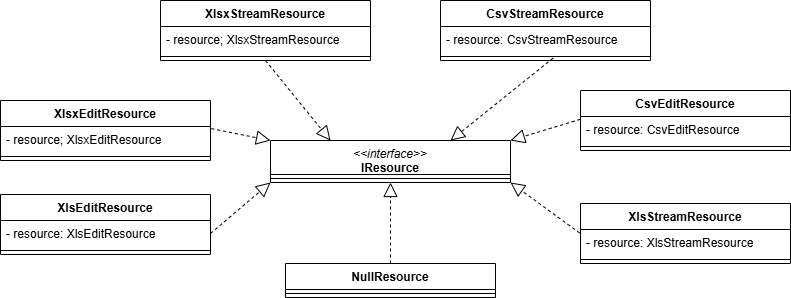

The diagram above was exported from draw.io. Its source (the exported page's mxGraphModel, read from the mxfile embedded in the PNG):
<mxGraphModel dx="911" dy="544" grid="1" gridSize="10" guides="1" tooltips="1" connect="1" arrows="1" fold="1" page="1" pageScale="1" pageWidth="827" pageHeight="1169" math="0" shadow="0">
  <root>
    <mxCell id="0" />
    <mxCell id="1" parent="0" />
    <mxCell id="6Y0QYobH5kHMesCVtjXl-30" parent="1" style="swimlane;fontStyle=1;align=center;verticalAlign=top;childLayout=stackLayout;horizontal=1;startSize=34;horizontalStack=0;resizeParent=1;resizeParentMax=0;resizeLast=0;collapsible=1;marginBottom=0;whiteSpace=wrap;html=1;" value="&lt;span style=&quot;font-weight: normal;&quot;&gt;&lt;i&gt;&amp;lt;&amp;lt;interface&amp;gt;&amp;gt;&lt;/i&gt;&lt;/span&gt;&lt;div&gt;IResource&lt;/div&gt;" vertex="1">
      <mxGeometry height="42" width="240" x="640" y="470" as="geometry" />
    </mxCell>
    <mxCell id="6Y0QYobH5kHMesCVtjXl-31" parent="6Y0QYobH5kHMesCVtjXl-30" style="line;strokeWidth=1;fillColor=none;align=left;verticalAlign=middle;spacingTop=-1;spacingLeft=3;spacingRight=3;rotatable=0;labelPosition=right;points=[];portConstraint=eastwest;strokeColor=inherit;" value="" vertex="1">
      <mxGeometry height="8" width="240" y="34" as="geometry" />
    </mxCell>
    <mxCell id="6Y0QYobH5kHMesCVtjXl-45" parent="1" style="swimlane;fontStyle=1;align=center;verticalAlign=top;childLayout=stackLayout;horizontal=1;startSize=26;horizontalStack=0;resizeParent=1;resizeParentMax=0;resizeLast=0;collapsible=1;marginBottom=0;whiteSpace=wrap;html=1;" value="XlsxStreamResource" vertex="1">
      <mxGeometry height="60" width="210" x="530" y="330" as="geometry" />
    </mxCell>
    <mxCell id="6Y0QYobH5kHMesCVtjXl-46" parent="6Y0QYobH5kHMesCVtjXl-45" style="text;strokeColor=none;fillColor=none;align=left;verticalAlign=top;spacingLeft=4;spacingRight=4;overflow=hidden;rotatable=0;points=[[0,0.5],[1,0.5]];portConstraint=eastwest;whiteSpace=wrap;html=1;" value="- resource; XlsxStreamResource" vertex="1">
      <mxGeometry height="26" width="210" y="26" as="geometry" />
    </mxCell>
    <mxCell id="6Y0QYobH5kHMesCVtjXl-47" parent="6Y0QYobH5kHMesCVtjXl-45" style="line;strokeWidth=1;fillColor=none;align=left;verticalAlign=middle;spacingTop=-1;spacingLeft=3;spacingRight=3;rotatable=0;labelPosition=right;points=[];portConstraint=eastwest;strokeColor=inherit;" value="" vertex="1">
      <mxGeometry height="8" width="210" y="52" as="geometry" />
    </mxCell>
    <mxCell id="6Y0QYobH5kHMesCVtjXl-48" parent="1" style="swimlane;fontStyle=1;align=center;verticalAlign=top;childLayout=stackLayout;horizontal=1;startSize=26;horizontalStack=0;resizeParent=1;resizeParentMax=0;resizeLast=0;collapsible=1;marginBottom=0;whiteSpace=wrap;html=1;" value="XlsxEditResource" vertex="1">
      <mxGeometry height="60" width="210" x="370" y="430" as="geometry" />
    </mxCell>
    <mxCell id="6Y0QYobH5kHMesCVtjXl-49" parent="6Y0QYobH5kHMesCVtjXl-48" style="text;strokeColor=none;fillColor=none;align=left;verticalAlign=top;spacingLeft=4;spacingRight=4;overflow=hidden;rotatable=0;points=[[0,0.5],[1,0.5]];portConstraint=eastwest;whiteSpace=wrap;html=1;" value="- resource; XlsxEditResource" vertex="1">
      <mxGeometry height="26" width="210" y="26" as="geometry" />
    </mxCell>
    <mxCell id="6Y0QYobH5kHMesCVtjXl-50" parent="6Y0QYobH5kHMesCVtjXl-48" style="line;strokeWidth=1;fillColor=none;align=left;verticalAlign=middle;spacingTop=-1;spacingLeft=3;spacingRight=3;rotatable=0;labelPosition=right;points=[];portConstraint=eastwest;strokeColor=inherit;" value="" vertex="1">
      <mxGeometry height="8" width="210" y="52" as="geometry" />
    </mxCell>
    <mxCell id="6Y0QYobH5kHMesCVtjXl-51" parent="1" style="swimlane;fontStyle=1;align=center;verticalAlign=top;childLayout=stackLayout;horizontal=1;startSize=26;horizontalStack=0;resizeParent=1;resizeParentMax=0;resizeLast=0;collapsible=1;marginBottom=0;whiteSpace=wrap;html=1;" value="XlsEditResource" vertex="1">
      <mxGeometry height="60" width="210" x="370" y="524" as="geometry" />
    </mxCell>
    <mxCell id="6Y0QYobH5kHMesCVtjXl-52" parent="6Y0QYobH5kHMesCVtjXl-51" style="text;strokeColor=none;fillColor=none;align=left;verticalAlign=top;spacingLeft=4;spacingRight=4;overflow=hidden;rotatable=0;points=[[0,0.5],[1,0.5]];portConstraint=eastwest;whiteSpace=wrap;html=1;" value="- resource: XlsEditResource" vertex="1">
      <mxGeometry height="26" width="210" y="26" as="geometry" />
    </mxCell>
    <mxCell id="6Y0QYobH5kHMesCVtjXl-53" parent="6Y0QYobH5kHMesCVtjXl-51" style="line;strokeWidth=1;fillColor=none;align=left;verticalAlign=middle;spacingTop=-1;spacingLeft=3;spacingRight=3;rotatable=0;labelPosition=right;points=[];portConstraint=eastwest;strokeColor=inherit;" value="" vertex="1">
      <mxGeometry height="8" width="210" y="52" as="geometry" />
    </mxCell>
    <mxCell id="6Y0QYobH5kHMesCVtjXl-54" parent="1" style="swimlane;fontStyle=1;align=center;verticalAlign=top;childLayout=stackLayout;horizontal=1;startSize=26;horizontalStack=0;resizeParent=1;resizeParentMax=0;resizeLast=0;collapsible=1;marginBottom=0;whiteSpace=wrap;html=1;" value="CsvStreamResource" vertex="1">
      <mxGeometry height="60" width="210" x="810" y="330" as="geometry" />
    </mxCell>
    <mxCell id="6Y0QYobH5kHMesCVtjXl-55" parent="6Y0QYobH5kHMesCVtjXl-54" style="text;strokeColor=none;fillColor=none;align=left;verticalAlign=top;spacingLeft=4;spacingRight=4;overflow=hidden;rotatable=0;points=[[0,0.5],[1,0.5]];portConstraint=eastwest;whiteSpace=wrap;html=1;" value="- resource: CsvStreamResource" vertex="1">
      <mxGeometry height="26" width="210" y="26" as="geometry" />
    </mxCell>
    <mxCell id="6Y0QYobH5kHMesCVtjXl-56" parent="6Y0QYobH5kHMesCVtjXl-54" style="line;strokeWidth=1;fillColor=none;align=left;verticalAlign=middle;spacingTop=-1;spacingLeft=3;spacingRight=3;rotatable=0;labelPosition=right;points=[];portConstraint=eastwest;strokeColor=inherit;" value="" vertex="1">
      <mxGeometry height="8" width="210" y="52" as="geometry" />
    </mxCell>
    <mxCell id="6Y0QYobH5kHMesCVtjXl-57" parent="1" style="swimlane;fontStyle=1;align=center;verticalAlign=top;childLayout=stackLayout;horizontal=1;startSize=26;horizontalStack=0;resizeParent=1;resizeParentMax=0;resizeLast=0;collapsible=1;marginBottom=0;whiteSpace=wrap;html=1;" value="CsvEditResource" vertex="1">
      <mxGeometry height="60" width="210" x="950" y="420" as="geometry" />
    </mxCell>
    <mxCell id="6Y0QYobH5kHMesCVtjXl-58" parent="6Y0QYobH5kHMesCVtjXl-57" style="text;strokeColor=none;fillColor=none;align=left;verticalAlign=top;spacingLeft=4;spacingRight=4;overflow=hidden;rotatable=0;points=[[0,0.5],[1,0.5]];portConstraint=eastwest;whiteSpace=wrap;html=1;" value="- resource: CsvEditResource" vertex="1">
      <mxGeometry height="26" width="210" y="26" as="geometry" />
    </mxCell>
    <mxCell id="6Y0QYobH5kHMesCVtjXl-59" parent="6Y0QYobH5kHMesCVtjXl-57" style="line;strokeWidth=1;fillColor=none;align=left;verticalAlign=middle;spacingTop=-1;spacingLeft=3;spacingRight=3;rotatable=0;labelPosition=right;points=[];portConstraint=eastwest;strokeColor=inherit;" value="" vertex="1">
      <mxGeometry height="8" width="210" y="52" as="geometry" />
    </mxCell>
    <mxCell id="6Y0QYobH5kHMesCVtjXl-60" parent="1" style="swimlane;fontStyle=1;align=center;verticalAlign=top;childLayout=stackLayout;horizontal=1;startSize=26;horizontalStack=0;resizeParent=1;resizeParentMax=0;resizeLast=0;collapsible=1;marginBottom=0;whiteSpace=wrap;html=1;" value="XlsStreamResource" vertex="1">
      <mxGeometry height="60" width="210" x="950" y="533" as="geometry" />
    </mxCell>
    <mxCell id="6Y0QYobH5kHMesCVtjXl-61" parent="6Y0QYobH5kHMesCVtjXl-60" style="text;strokeColor=none;fillColor=none;align=left;verticalAlign=top;spacingLeft=4;spacingRight=4;overflow=hidden;rotatable=0;points=[[0,0.5],[1,0.5]];portConstraint=eastwest;whiteSpace=wrap;html=1;" value="- resource: XlsStreamResource" vertex="1">
      <mxGeometry height="26" width="210" y="26" as="geometry" />
    </mxCell>
    <mxCell id="6Y0QYobH5kHMesCVtjXl-62" parent="6Y0QYobH5kHMesCVtjXl-60" style="line;strokeWidth=1;fillColor=none;align=left;verticalAlign=middle;spacingTop=-1;spacingLeft=3;spacingRight=3;rotatable=0;labelPosition=right;points=[];portConstraint=eastwest;strokeColor=inherit;" value="" vertex="1">
      <mxGeometry height="8" width="210" y="52" as="geometry" />
    </mxCell>
    <mxCell id="6Y0QYobH5kHMesCVtjXl-63" parent="1" style="swimlane;fontStyle=1;align=center;verticalAlign=top;childLayout=stackLayout;horizontal=1;startSize=26;horizontalStack=0;resizeParent=1;resizeParentMax=0;resizeLast=0;collapsible=1;marginBottom=0;whiteSpace=wrap;html=1;" value="NullResource" vertex="1">
      <mxGeometry height="34" width="210" x="655" y="593" as="geometry" />
    </mxCell>
    <mxCell id="6Y0QYobH5kHMesCVtjXl-64" parent="6Y0QYobH5kHMesCVtjXl-63" style="line;strokeWidth=1;fillColor=none;align=left;verticalAlign=middle;spacingTop=-1;spacingLeft=3;spacingRight=3;rotatable=0;labelPosition=right;points=[];portConstraint=eastwest;strokeColor=inherit;" value="" vertex="1">
      <mxGeometry height="8" width="210" y="26" as="geometry" />
    </mxCell>
    <mxCell id="6Y0QYobH5kHMesCVtjXl-65" edge="1" parent="1" source="6Y0QYobH5kHMesCVtjXl-45" style="endArrow=block;dashed=1;endFill=0;endSize=12;html=1;rounded=0;exitX=0.5;exitY=1;exitDx=0;exitDy=0;entryX=0.25;entryY=0;entryDx=0;entryDy=0;" target="6Y0QYobH5kHMesCVtjXl-30" value="">
      <mxGeometry relative="1" width="160" as="geometry">
        <mxPoint x="490" y="440" as="sourcePoint" />
        <mxPoint x="631" y="422" as="targetPoint" />
      </mxGeometry>
    </mxCell>
    <mxCell id="6Y0QYobH5kHMesCVtjXl-66" edge="1" parent="1" source="6Y0QYobH5kHMesCVtjXl-49" style="endArrow=block;dashed=1;endFill=0;endSize=12;html=1;rounded=0;exitX=1.004;exitY=0.082;exitDx=0;exitDy=0;exitPerimeter=0;entryX=0;entryY=0;entryDx=0;entryDy=0;" target="6Y0QYobH5kHMesCVtjXl-30" value="">
      <mxGeometry relative="1" width="160" as="geometry">
        <mxPoint x="490" y="430" as="sourcePoint" />
        <mxPoint x="630" y="310" as="targetPoint" />
      </mxGeometry>
    </mxCell>
    <mxCell id="6Y0QYobH5kHMesCVtjXl-67" edge="1" parent="1" source="6Y0QYobH5kHMesCVtjXl-52" style="endArrow=block;dashed=1;endFill=0;endSize=12;html=1;rounded=0;entryX=0;entryY=1;entryDx=0;entryDy=0;exitX=1;exitY=0.5;exitDx=0;exitDy=0;" target="6Y0QYobH5kHMesCVtjXl-30" value="">
      <mxGeometry relative="1" width="160" as="geometry">
        <mxPoint x="589" y="608" as="sourcePoint" />
        <mxPoint x="630" y="609" as="targetPoint" />
      </mxGeometry>
    </mxCell>
    <mxCell id="6Y0QYobH5kHMesCVtjXl-68" edge="1" parent="1" source="6Y0QYobH5kHMesCVtjXl-63" style="endArrow=block;dashed=1;endFill=0;endSize=12;html=1;rounded=0;exitX=0.5;exitY=0;exitDx=0;exitDy=0;entryX=0.5;entryY=1;entryDx=0;entryDy=0;" target="6Y0QYobH5kHMesCVtjXl-30" value="">
      <mxGeometry relative="1" width="160" as="geometry">
        <mxPoint x="490" y="500" as="sourcePoint" />
        <mxPoint x="797.6199999999999" y="295.0200000000001" as="targetPoint" />
      </mxGeometry>
    </mxCell>
    <mxCell id="6Y0QYobH5kHMesCVtjXl-69" edge="1" parent="1" source="6Y0QYobH5kHMesCVtjXl-61" style="endArrow=block;dashed=1;endFill=0;endSize=12;html=1;rounded=0;exitX=-0.004;exitY=0.135;exitDx=0;exitDy=0;exitPerimeter=0;entryX=1;entryY=1;entryDx=0;entryDy=0;" target="6Y0QYobH5kHMesCVtjXl-30" value="">
      <mxGeometry relative="1" width="160" as="geometry">
        <mxPoint x="490" y="500" as="sourcePoint" />
        <mxPoint x="970" y="279" as="targetPoint" />
      </mxGeometry>
    </mxCell>
    <mxCell id="6Y0QYobH5kHMesCVtjXl-70" edge="1" parent="1" source="6Y0QYobH5kHMesCVtjXl-58" style="endArrow=block;dashed=1;endFill=0;endSize=12;html=1;rounded=0;exitX=-0.001;exitY=0.109;exitDx=0;exitDy=0;exitPerimeter=0;entryX=1;entryY=0;entryDx=0;entryDy=0;" target="6Y0QYobH5kHMesCVtjXl-30" value="">
      <mxGeometry relative="1" width="160" as="geometry">
        <mxPoint x="490" y="500" as="sourcePoint" />
        <mxPoint x="970" y="268.14" as="targetPoint" />
      </mxGeometry>
    </mxCell>
    <mxCell id="6Y0QYobH5kHMesCVtjXl-71" edge="1" parent="1" source="6Y0QYobH5kHMesCVtjXl-56" style="endArrow=block;dashed=1;endFill=0;endSize=12;html=1;rounded=0;exitX=0.536;exitY=0.702;exitDx=0;exitDy=0;exitPerimeter=0;entryX=0.75;entryY=0;entryDx=0;entryDy=0;" target="6Y0QYobH5kHMesCVtjXl-30" value="">
      <mxGeometry relative="1" width="160" as="geometry">
        <mxPoint x="490" y="500" as="sourcePoint" />
        <mxPoint x="972.0399999999995" y="272.61" as="targetPoint" />
      </mxGeometry>
    </mxCell>
  </root>
</mxGraphModel>